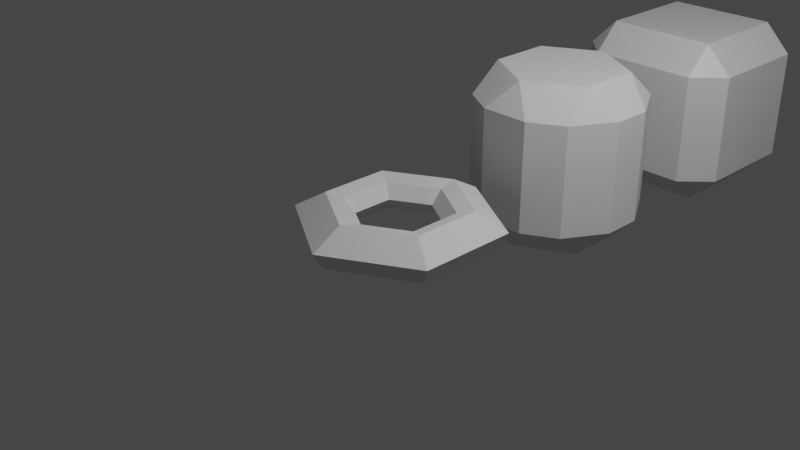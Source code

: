 # Source: Content.blend  (saved by Blender 3.1.7; exported with 4.5.12 LTS)
import bpy
from mathutils import Matrix  # noqa: F401  (used for matrix-valued properties, if any)

bpy.ops.wm.read_factory_settings(use_empty=True)
scene = bpy.context.scene
scene.name = 'Scene'

# ---- collections
col_collection = bpy.data.collections.new('Collection'); scene.collection.children.link(col_collection)

# ---- materials (node trees are filled in below, after node groups)
mat_material = bpy.data.materials.new('Material')
mat_material.alpha_threshold = 0.0
mat_material.use_transparent_shadow = False
mat_material.line_color = (0.0, 0.0, 0.0, 1.0)

# ---- material node trees
mat_material.use_nodes = True; mat_material.node_tree.nodes.clear()
_N = mat_material.node_tree.nodes; _L = mat_material.node_tree.links
n0 = _N.new('ShaderNodeOutputMaterial'); n0.name = 'Material Output'; n0.location = (300, 300)
n1 = _N.new('ShaderNodeBsdfPrincipled'); n1.name = 'Principled BSDF'; n1.location = (10, 300)
n1.distribution = 'GGX'
n1.subsurface_method = 'RANDOM_WALK_SKIN'
n1.inputs[2].default_value = 0.4
n1.inputs[3].default_value = 1.45
n1.inputs[27].default_value = (0.0, 0.0, 0.0, 1.0)
n1.inputs[28].default_value = 1.0
_L.new(n1.outputs[0], n0.inputs[0])
n0.is_active_output = True

# ---- world
world_world = bpy.data.worlds.new('World'); scene.world = world_world
world_world.use_nodes = True; world_world.node_tree.nodes.clear()
_N = world_world.node_tree.nodes; _L = world_world.node_tree.links
n0 = _N.new('ShaderNodeOutputWorld'); n0.name = 'World Output'; n0.location = (300, 300)
n1 = _N.new('ShaderNodeBackground'); n1.name = 'Background'; n1.location = (10, 300)
n1.inputs[0].default_value = (0.05088, 0.05088, 0.05088, 1.0)
_L.new(n1.outputs[0], n0.inputs[0])
n0.is_active_output = True
world_world.color = (0.05088, 0.05088, 0.05088)
world_world.use_sun_shadow = False
world_world.sun_shadow_jitter_overblur = 0.0

# ---- cameras
cam_camera = bpy.data.cameras.new('Camera')
cam_camera.clip_end = 100.0
cam_camera.ortho_scale = 7.314

# ---- lights
light_light = bpy.data.lights.new('Light', 'POINT')
light_light.transmission_factor = 0.0
light_light.energy = 1000.0
light_light.shadow_soft_size = 0.1
light_light.shadow_maximum_resolution = 0.006
light_light.use_absolute_resolution = True

# ---- meshes
me_cube_001 = bpy.data.meshes.new('Cube.001')
me_cube_001.from_pydata([(0.6624, 1.0, 0.6624), (0.6624, 0.6624, 1.0), (1.0, 0.6624, 0.6624), (0.6624, 0.6624, -1.0), (0.6624, 1.0, -0.6624), (1.0, 0.6624, -0.6624), (1.0, -0.6624, 0.6624), (0.6624, -0.6624, 1.0), (0.6624, -1.0, 0.6624), (1.0, -0.6624, -0.6624), (0.6624, -1.0, -0.6624), (0.6624, -0.6624, -1.0), (-0.6624, 1.0, 0.6624), (-1.0, 0.6624, 0.6624), (-0.6624, 0.6624, 1.0), (-1.0, 0.6624, -0.6624), (-0.6624, 1.0, -0.6624), (-0.6624, 0.6624, -1.0), (-1.0, -0.6624, 0.6624), (-0.6624, -1.0, 0.6624), (-0.6624, -0.6624, 1.0), (-0.6624, -0.6624, -1.0), (-0.6624, -1.0, -0.6624), (-1.0, -0.6624, -0.6624)], [], [(17, 3, 11, 21), (23, 18, 13, 15), (10, 8, 19, 22), (1, 14, 20, 7), (5, 2, 6, 9), (0, 1, 2), (3, 4, 5), (6, 7, 8), (9, 10, 11), (12, 13, 14), (15, 16, 17), (18, 19, 20), (21, 22, 23), (17, 21, 23, 15), (3, 17, 16, 4), (2, 5, 4, 0), (22, 19, 18, 23), (8, 10, 9, 6), (12, 16, 15, 13), (7, 20, 19, 8), (1, 7, 6, 2), (21, 11, 10, 22), (20, 14, 13, 18), (14, 1, 0, 12), (11, 3, 5, 9), (16, 12, 0, 4)])
_uv = me_cube_001.uv_layers.new(name='UVMap')
_uv.uv.foreach_set('vector', [0.1672, 0.5422, 0.3328, 0.5422, 0.3328, 0.7078, 0.1672, 0.7078, 0.4172, 0.0422, 0.5828, 0.0422, 0.5828, 0.2078, 0.4172, 0.2078, 0.4172, 0.7922, 0.5828, 0.7922, 0.5828, 0.9578, 0.4172, 0.9578, 0.6672, 0.5422, 0.8328, 0.5422, 0.8328, 0.7078, 0.6672, 0.7078, 0.4172, 0.5422, 0.5828, 0.5422, 0.5828, 0.7078, 0.4172, 0.7078, 0.5828, 0.4578, 0.625, 0.4578, 0.5828, 0.5, 0.3328, 0.5422, 0.3328, 0.5, 0.375, 0.5422, 0.5828, 0.7078, 0.625, 0.7078, 0.5828, 0.75, 0.4172, 0.75, 0.375, 0.7922, 0.375, 0.7922, 0.5828, 0.25, 0.5828, 0.25, 0.625, 0.2078, 0.4172, 0.2078, 0.4172, 0.25, 0.375, 0.2078, 0.5828, 0.0422, 0.5828, 0.0, 0.625, 0.0422, 0.1672, 0.7078, 0.1672, 0.75, 0.125, 0.7078, 0.1672, 0.5422, 0.1672, 0.7078, 0.125, 0.7078, 0.125, 0.5422, 0.3328, 0.5422, 0.1672, 0.5422, 0.1672, 0.5, 0.3328, 0.5, 0.5828, 0.5422, 0.4172, 0.5422, 0.4172, 0.4578, 0.5828, 0.4578, 0.4172, 0.0, 0.5828, 0.0, 0.5828, 0.0422, 0.4172, 0.0422, 0.5828, 0.7922, 0.4172, 0.7922, 0.4172, 0.7078, 0.5828, 0.7078, 0.5828, 0.2922, 0.4172, 0.2922, 0.4172, 0.2078, 0.5828, 0.2078, 0.625, 0.7922, 0.625, 0.9578, 0.5828, 0.9578, 0.5828, 0.7922, 0.6672, 0.5422, 0.6672, 0.7078, 0.5828, 0.7078, 0.5828, 0.5422, 0.1672, 0.7078, 0.3328, 0.7078, 0.3328, 0.75, 0.1672, 0.75, 0.625, 0.0422, 0.625, 0.2078, 0.5828, 0.2078, 0.5828, 0.0422, 0.625, 0.2922, 0.625, 0.4578, 0.5828, 0.4578, 0.5828, 0.2922, 0.3328, 0.7078, 0.3328, 0.5422, 0.4172, 0.5422, 0.4172, 0.7078, 0.4172, 0.2922, 0.5828, 0.2922, 0.5828, 0.4578, 0.4172, 0.4578])
me_cube_001.materials.append(mat_material)
me_cube_001.use_remesh_preserve_volume = False
me_cube_001.use_remesh_preserve_attributes = False
me_cube_001.use_mirror_vertex_groups = False
me_cube_001.update()
me_cylinder_001 = bpy.data.meshes.new('Cylinder.001')
me_cylinder_001.from_pydata([(2.98e-08, 0.6575, -0.8154), (-0.2569, 0.8517, -0.5188), (0.2569, 0.8517, -0.5188), (4.47e-08, 0.6575, 0.9435), (0.2569, 0.8517, 0.6469), (-0.2569, 0.8517, 0.6469), (0.5694, 0.3287, -0.8154), (0.6091, 0.6483, -0.5188), (0.866, 0.2034, -0.5188), (0.5694, 0.3287, 0.9435), (0.866, 0.2034, 0.6469), (0.6091, 0.6483, 0.6469), (0.5694, -0.3287, -0.8154), (0.866, -0.2034, -0.5188), (0.6091, -0.6483, -0.5188), (0.5694, -0.3287, 0.9435), (0.6091, -0.6483, 0.6469), (0.866, -0.2034, 0.6469), (-4.47e-08, -0.6575, -0.8154), (0.2569, -0.8517, -0.5188), (-0.2569, -0.8517, -0.5188), (-4.47e-08, -0.6575, 0.9435), (-0.2569, -0.8517, 0.6469), (0.2569, -0.8517, 0.6469), (-0.5694, -0.3287, -0.8154), (-0.6091, -0.6483, -0.5188), (-0.866, -0.2034, -0.5188), (-0.5694, -0.3287, 0.9435), (-0.866, -0.2034, 0.6469), (-0.6091, -0.6483, 0.6469), (-0.5694, 0.3287, -0.8154), (-0.866, 0.2034, -0.5188), (-0.6091, 0.6483, -0.5188), (-0.5694, 0.3287, 0.9435), (-0.6091, 0.6483, 0.6469), (-0.866, 0.2034, 0.6469)], [], [(32, 34, 5, 1), (14, 16, 23, 19), (20, 22, 29, 25), (26, 28, 35, 31), (8, 10, 17, 13), (9, 3, 33, 27, 21, 15), (2, 4, 11, 7), (0, 1, 2), (3, 4, 5), (6, 7, 8), (9, 10, 11), (12, 13, 14), (15, 16, 17), (18, 19, 20), (21, 22, 23), (24, 25, 26), (27, 28, 29), (30, 31, 32), (33, 34, 35), (2, 7, 6, 0), (11, 4, 3, 9), (1, 5, 4, 2), (10, 8, 7, 11), (8, 13, 12, 6), (17, 10, 9, 15), (16, 14, 13, 17), (14, 19, 18, 12), (23, 16, 15, 21), (22, 20, 19, 23), (20, 25, 24, 18), (29, 22, 21, 27), (28, 26, 25, 29), (26, 31, 30, 24), (35, 28, 27, 33), (34, 32, 31, 35), (32, 1, 0, 30), (5, 34, 33, 3), (0, 6, 12, 18, 24, 30)])
_uv = me_cylinder_001.uv_layers.new(name='UVMap')
_uv.uv.foreach_set('vector', [0.1172, 0.5742, 0.1172, 0.9258, 0.04944, 0.9258, 0.04944, 0.5742, 0.6172, 0.5742, 0.6172, 0.9258, 0.5494, 0.9258, 0.5494, 0.5742, 0.4506, 0.5742, 0.4506, 0.9258, 0.3828, 0.9258, 0.3828, 0.5742, 0.2839, 0.5742, 0.2839, 0.9258, 0.2161, 0.9258, 0.2161, 0.5742, 0.7839, 0.5742, 0.7839, 0.9258, 0.7161, 0.9258, 0.7161, 0.5742, 0.3867, 0.3289, 0.25, 0.4078, 0.1133, 0.3289, 0.1133, 0.1711, 0.25, 0.0922, 0.3867, 0.1711, 0.9506, 0.5742, 0.9506, 0.9258, 0.8828, 0.9258, 0.8828, 0.5742, 0.02854, 0.5, 0.04944, 0.5, -8.941e-08, 0.5742, 0.02854, 1.0, -8.941e-08, 0.9258, 0.04944, 1.0, 0.8619, 0.5, 0.8828, 0.5, 0.8333, 0.5742, 0.8619, 1.0, 0.8333, 0.9258, 0.8828, 1.0, 0.6952, 0.5, 0.6667, 0.5742, 0.6667, 0.5742, 0.6952, 1.0, 0.6667, 0.9258, 0.6667, 0.9258, 0.4715, 0.5, 0.5, 0.5742, 0.4506, 0.5, 0.5285, 1.0, 0.5, 0.9258, 0.5, 0.9258, 0.3619, 0.5, 0.3828, 0.5, 0.3333, 0.5742, 0.3619, 1.0, 0.3333, 0.9258, 0.3828, 1.0, 0.1381, 0.5, 0.1667, 0.5742, 0.1172, 0.5, 0.1952, 1.0, 0.1667, 0.9258, 0.1667, 0.9258, 0.9506, 0.5742, 0.8828, 0.5742, 0.8619, 0.5, 0.9715, 0.5, 0.8828, 0.9258, 0.9506, 0.9258, 0.9715, 1.0, 0.8619, 1.0, 0.04944, 0.5742, 0.04944, 0.9258, -8.941e-08, 0.9258, -8.941e-08, 0.5742, 0.7839, 0.9258, 0.7839, 0.5742, 0.8828, 0.5742, 0.8828, 0.9258, 0.7839, 0.5742, 0.7161, 0.5742, 0.6952, 0.5, 0.8048, 0.5, 0.7161, 0.9258, 0.7839, 0.9258, 0.8048, 1.0, 0.6952, 1.0, 0.6172, 0.9258, 0.6172, 0.5742, 0.7161, 0.5742, 0.7161, 0.9258, 0.6172, 0.5742, 0.5494, 0.5742, 0.5285, 0.5, 0.6381, 0.5, 0.5494, 0.9258, 0.6172, 0.9258, 0.6381, 1.0, 0.5285, 1.0, 0.4506, 0.9258, 0.4506, 0.5742, 0.5494, 0.5742, 0.5494, 0.9258, 0.4506, 0.5742, 0.3828, 0.5742, 0.3619, 0.5, 0.4715, 0.5, 0.3828, 0.9258, 0.4506, 0.9258, 0.4715, 1.0, 0.3619, 1.0, 0.2839, 0.9258, 0.2839, 0.5742, 0.3828, 0.5742, 0.3828, 0.9258, 0.2839, 0.5742, 0.2161, 0.5742, 0.1952, 0.5, 0.3048, 0.5, 0.2161, 0.9258, 0.2839, 0.9258, 0.3048, 1.0, 0.1952, 1.0, 0.1172, 0.9258, 0.1172, 0.5742, 0.2161, 0.5742, 0.2161, 0.9258, 0.1172, 0.5742, 0.04944, 0.5742, 0.02854, 0.5, 0.1381, 0.5, 0.04944, 0.9258, 0.1172, 0.9258, 0.1381, 1.0, 0.02854, 1.0, 0.75, 0.4078, 0.8867, 0.3289, 0.8867, 0.1711, 0.75, 0.0922, 0.6133, 0.1711, 0.6133, 0.3289])
me_cylinder_001.use_remesh_fix_poles = True
me_cylinder_001.use_remesh_preserve_attributes = False
me_cylinder_001.update()
me_torus = bpy.data.meshes.new('Torus')
me_torus.from_pydata([(8.536e-08, 1.131, 0.0), (5.732e-08, 0.7888, 0.1958), (4.194e-08, 0.5984, 0.1481), (3.239e-08, 0.468, 2.094e-17), (4.194e-08, 0.5984, -0.1481), (7.682e-08, 1.018, -0.1958), (-0.9791, 0.5653, 0.0), (-0.6831, 0.3944, 0.1958), (-0.5182, 0.2992, 0.1481), (-0.4053, 0.234, 2.094e-17), (-0.5182, 0.2992, -0.1481), (-0.8812, 0.5088, -0.1958), (-0.9791, -0.5653, 0.0), (-0.6831, -0.3944, 0.1958), (-0.5182, -0.2992, 0.1481), (-0.4053, -0.234, 2.094e-17), (-0.5182, -0.2992, -0.1481), (-0.8812, -0.5088, -0.1958), (-1.842e-07, -1.131, 0.0), (-1.307e-07, -0.7888, 0.1958), (-1.007e-07, -0.5984, 0.1481), (-7.92e-08, -0.468, 2.094e-17), (-1.007e-07, -0.5984, -0.1481), (-1.658e-07, -1.018, -0.1958), (0.9791, -0.5653, 0.0), (0.6831, -0.3944, 0.1958), (0.5182, -0.2992, 0.1481), (0.4053, -0.234, 2.094e-17), (0.5182, -0.2992, -0.1481), (0.8812, -0.5088, -0.1958), (0.9791, 0.5653, 0.0), (0.6831, 0.3944, 0.1958), (0.5182, 0.2992, 0.1481), (0.4053, 0.234, 2.094e-17), (0.5182, 0.2992, -0.1481), (0.8812, 0.5088, -0.1958)], [], [(0, 6, 7, 1), (1, 7, 8, 2), (2, 8, 9, 3), (3, 9, 10, 4), (4, 10, 11, 5), (5, 11, 6, 0), (6, 12, 13, 7), (7, 13, 14, 8), (8, 14, 15, 9), (9, 15, 16, 10), (10, 16, 17, 11), (11, 17, 12, 6), (12, 18, 19, 13), (13, 19, 20, 14), (14, 20, 21, 15), (15, 21, 22, 16), (16, 22, 23, 17), (17, 23, 18, 12), (18, 24, 25, 19), (19, 25, 26, 20), (20, 26, 27, 21), (21, 27, 28, 22), (22, 28, 29, 23), (23, 29, 24, 18), (24, 30, 31, 25), (25, 31, 32, 26), (26, 32, 33, 27), (27, 33, 34, 28), (28, 34, 35, 29), (29, 35, 30, 24), (30, 0, 1, 31), (31, 1, 2, 32), (32, 2, 3, 33), (33, 3, 4, 34), (34, 4, 5, 35), (35, 5, 0, 30)])
_uv = me_torus.uv_layers.new(name='UVMap')
_uv.uv.foreach_set('vector', [0.5, 0.5, 0.6667, 0.5, 0.6667, 0.6667, 0.5, 0.6667, 0.5, 0.6667, 0.6667, 0.6667, 0.6667, 0.8333, 0.5, 0.8333, 0.5, 0.8333, 0.6667, 0.8333, 0.6667, 1.0, 0.5, 1.0, 0.5, -1.11e-16, 0.6667, -1.11e-16, 0.6667, 0.1667, 0.5, 0.1667, 0.5, 0.1667, 0.6667, 0.1667, 0.6667, 0.3333, 0.5, 0.3333, 0.5, 0.3333, 0.6667, 0.3333, 0.6667, 0.5, 0.5, 0.5, 0.6667, 0.5, 0.8333, 0.5, 0.8333, 0.6667, 0.6667, 0.6667, 0.6667, 0.6667, 0.8333, 0.6667, 0.8333, 0.8333, 0.6667, 0.8333, 0.6667, 0.8333, 0.8333, 0.8333, 0.8333, 1.0, 0.6667, 1.0, 0.6667, -1.11e-16, 0.8333, -1.11e-16, 0.8333, 0.1667, 0.6667, 0.1667, 0.6667, 0.1667, 0.8333, 0.1667, 0.8333, 0.3333, 0.6667, 0.3333, 0.6667, 0.3333, 0.8333, 0.3333, 0.8333, 0.5, 0.6667, 0.5, 0.8333, 0.5, 1.0, 0.5, 1.0, 0.6667, 0.8333, 0.6667, 0.8333, 0.6667, 1.0, 0.6667, 1.0, 0.8333, 0.8333, 0.8333, 0.8333, 0.8333, 1.0, 0.8333, 1.0, 1.0, 0.8333, 1.0, 0.8333, -1.11e-16, 1.0, -1.11e-16, 1.0, 0.1667, 0.8333, 0.1667, 0.8333, 0.1667, 1.0, 0.1667, 1.0, 0.3333, 0.8333, 0.3333, 0.8333, 0.3333, 1.0, 0.3333, 1.0, 0.5, 0.8333, 0.5, -1.11e-16, 0.5, 0.1667, 0.5, 0.1667, 0.6667, -1.11e-16, 0.6667, -1.11e-16, 0.6667, 0.1667, 0.6667, 0.1667, 0.8333, -1.11e-16, 0.8333, -1.11e-16, 0.8333, 0.1667, 0.8333, 0.1667, 1.0, -1.11e-16, 1.0, -1.11e-16, -1.11e-16, 0.1667, -1.11e-16, 0.1667, 0.1667, -1.11e-16, 0.1667, -1.11e-16, 0.1667, 0.1667, 0.1667, 0.1667, 0.3333, -1.11e-16, 0.3333, -1.11e-16, 0.3333, 0.1667, 0.3333, 0.1667, 0.5, -1.11e-16, 0.5, 0.1667, 0.5, 0.3333, 0.5, 0.3333, 0.6667, 0.1667, 0.6667, 0.1667, 0.6667, 0.3333, 0.6667, 0.3333, 0.8333, 0.1667, 0.8333, 0.1667, 0.8333, 0.3333, 0.8333, 0.3333, 1.0, 0.1667, 1.0, 0.1667, -1.11e-16, 0.3333, -1.11e-16, 0.3333, 0.1667, 0.1667, 0.1667, 0.1667, 0.1667, 0.3333, 0.1667, 0.3333, 0.3333, 0.1667, 0.3333, 0.1667, 0.3333, 0.3333, 0.3333, 0.3333, 0.5, 0.1667, 0.5, 0.3333, 0.5, 0.5, 0.5, 0.5, 0.6667, 0.3333, 0.6667, 0.3333, 0.6667, 0.5, 0.6667, 0.5, 0.8333, 0.3333, 0.8333, 0.3333, 0.8333, 0.5, 0.8333, 0.5, 1.0, 0.3333, 1.0, 0.3333, -1.11e-16, 0.5, -1.11e-16, 0.5, 0.1667, 0.3333, 0.1667, 0.3333, 0.1667, 0.5, 0.1667, 0.5, 0.3333, 0.3333, 0.3333, 0.3333, 0.3333, 0.5, 0.3333, 0.5, 0.5, 0.3333, 0.5])
me_torus.use_remesh_fix_poles = True
me_torus.use_remesh_preserve_attributes = False
me_torus.update()

# ---- objects
ob_light = bpy.data.objects.new('Light', light_light)
ob_camera = bpy.data.objects.new('Camera', cam_camera)
ob_cube_001 = bpy.data.objects.new('Cube.001', me_cube_001)
ob_cylinder_001 = bpy.data.objects.new('Cylinder.001', me_cylinder_001)
ob_torus = bpy.data.objects.new('Torus', me_torus)

# ---- transforms, parenting, visibility, modifiers, constraints
ob_light.location = (4.076, 1.005, 5.904)
ob_light.rotation_euler = (0.6503, 0.05522, 1.866)
ob_light.lock_rotations_4d = False
ob_light.empty_display_type = 'ARROWS'
ob_light.color = (0.0, 0.0, 0.0, 0.0)
ob_light.lineart.crease_threshold = 0.0
ob_camera.location = (7.359, -6.926, 4.958)
ob_camera.rotation_euler = (1.109, 0.0, 0.8149)
ob_camera.lock_rotations_4d = False
ob_camera.empty_display_type = 'ARROWS'
ob_camera.color = (0.0, 0.0, 0.0, 0.0)
ob_camera.display_type = 'WIRE'
ob_camera.lineart.crease_threshold = 0.0
ob_cube_001.location = (1.224e-17, 5.016, 0.05512)
ob_cube_001.lock_rotations_4d = False
ob_cube_001.empty_display_type = 'ARROWS'
ob_cube_001.lineart.crease_threshold = 0.0
ob_cylinder_001.location = (-0.006757, 2.512, -0.01764)
ob_cylinder_001.scale = (1.129, 1.129, 1.129)
ob_torus.location = (0.0, 0.0, 0.0)

# ---- collection membership
col_collection.objects.link(ob_light)
col_collection.objects.link(ob_camera)
col_collection.objects.link(ob_cube_001)
col_collection.objects.link(ob_cylinder_001)
col_collection.objects.link(ob_torus)

# ---- scene / render settings (as saved in the file)
scene.camera = ob_camera
scene.frame_start = 1; scene.frame_end = 250; scene.frame_set(1)
scene.render.engine = 'BLENDER_EEVEE_NEXT'
scene.cycles.sampling_pattern = 'TABULATED_SOBOL'
scene.cycles.use_light_tree = False
scene.view_settings.view_transform = 'Filmic'
bpy.context.view_layer.update()
